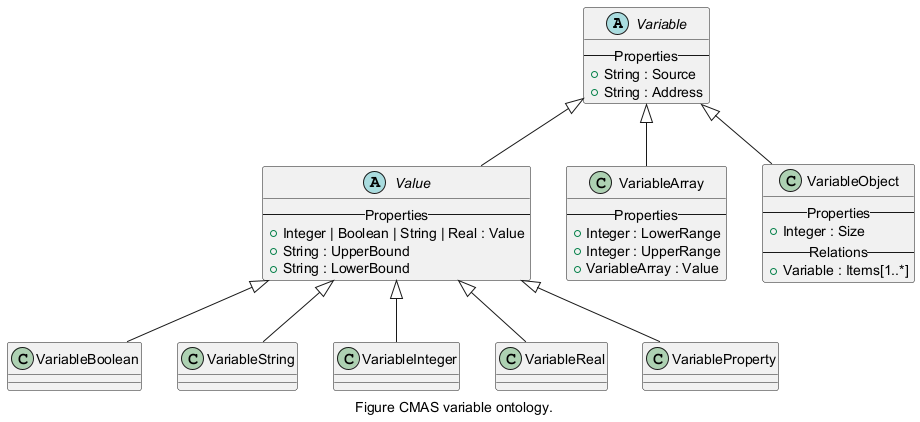

The diagram above was rendered by PlantUML. Its source (embedded in the PNG):
@startuml inline_umlgraph_10.png
caption Figure CMAS variable ontology.

abstract class Variable {
    -- Properties --
    +String : Source
    +String : Address
}

abstract class Value extends Variable {
    -- Properties --
    +Integer | Boolean | String | Real : Value
    +String : UpperBound
    +String : LowerBound
}

class VariableArray extends Variable {
    -- Properties --
    +Integer : LowerRange
    +Integer : UpperRange
    +VariableArray : Value
}

class VariableObject extends Variable {
    -- Properties --
    +Integer : Size
    -- Relations --
    +Variable : Items[1..*]
}

class VariableBoolean extends Value
class VariableString extends Value
class VariableInteger extends Value
class VariableReal extends Value
class VariableProperty extends Value
@enduml